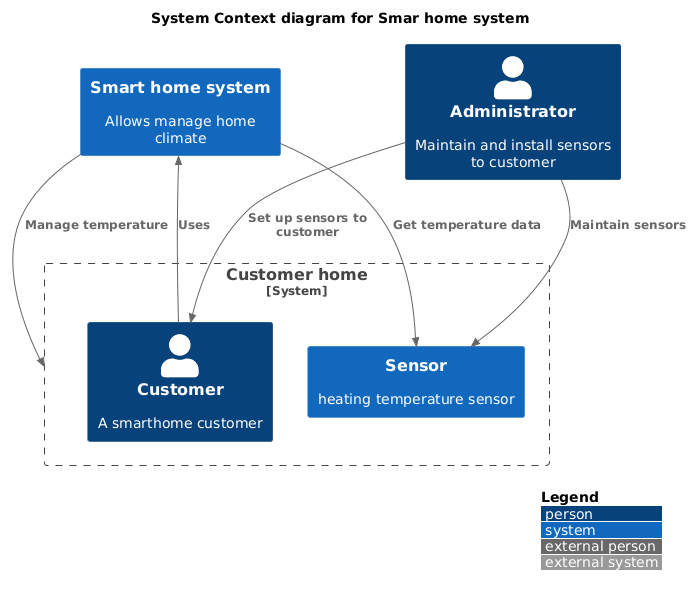

The diagram above was rendered by PlantUML. Its source (embedded in the PNG):
@startuml
!include https://raw.githubusercontent.com/plantuml-stdlib/C4-PlantUML/master/C4_Context.puml
  ' uncomment the following line and comment the first to use locally
  ' !include C4_Context.puml
  
  LAYOUT_WITH_LEGEND()
  
  title System Context diagram for Smar home system
  
  System_Boundary(c1, "Customer home") {
    Person(customer, "Customer", "A smarthome customer")
    System(sensor, "Sensor", "heating temperature sensor")
  }
  
  Person(administrator, "Administrator", "Maintain and install sensors to customer")
  System(java_monolith, "Smart home system", "Allows manage home climate")
  
  
  
  
  Rel(customer, java_monolith, "Uses")
  Rel(java_monolith, sensor, "Get temperature data")
  Rel(java_monolith, c1, "Manage temperature")
  Rel(administrator, customer, "Set up sensors to customer")
  Rel(administrator, sensor, "Maintain sensors")
@enduml